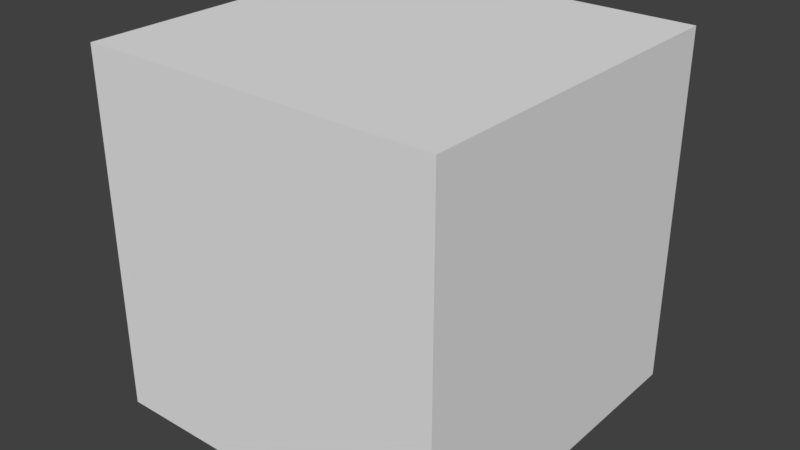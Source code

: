 # Source: parented_to_armature_node_cube.blend  (saved by Blender 2.79.0; exported with 4.5.12 LTS)
import bpy
from mathutils import Matrix  # noqa: F401  (used for matrix-valued properties, if any)

bpy.ops.wm.read_factory_settings(use_empty=True)
scene = bpy.context.scene
scene.name = 'Scene'

# ---- collections
col_collection_1 = bpy.data.collections.new('Collection 1'); scene.collection.children.link(col_collection_1)

# ---- materials (node trees are filled in below, after node groups)
mat_material = bpy.data.materials.new('Material')
mat_material.alpha_threshold = 0.0
mat_material.use_transparent_shadow = False
mat_material.roughness = 0.5
mat_material.line_color = (0.0, 0.0, 0.0, 1.0)

# ---- material node trees

# ---- world
world_world = bpy.data.worlds.new('World'); scene.world = world_world
world_world.color = (0.05088, 0.05088, 0.05088)
world_world.use_sun_shadow = False
world_world.sun_shadow_jitter_overblur = 0.0
world_world.cycles.sampling_method = 'MANUAL'

# ---- meshes
me_cube = bpy.data.meshes.new('Cube')
me_cube.from_pydata([(1.0, 1.0, -1.0), (1.0, -1.0, -1.0), (-1.0, -1.0, -1.0), (-1.0, 1.0, -1.0), (1.0, 1.0, 1.0), (1.0, -1.0, 1.0), (-1.0, -1.0, 1.0), (-1.0, 1.0, 1.0)], [], [(0, 1, 2, 3), (4, 7, 6, 5), (0, 4, 5, 1), (1, 5, 6, 2), (2, 6, 7, 3), (4, 0, 3, 7)])
me_cube.materials.append(mat_material)
me_cube.use_remesh_preserve_volume = False
me_cube.use_remesh_preserve_attributes = False
me_cube.use_mirror_vertex_groups = False
me_cube.update()
arm_armature = bpy.data.armatures.new('Armature')  # bones are not reproduced

# ---- objects
ob_armature = bpy.data.objects.new('Armature', arm_armature)
ob_cube = bpy.data.objects.new('Cube', me_cube)

# ---- transforms, parenting, visibility, modifiers, constraints
ob_armature.location = (1.109, -2.625, 0.7949)
ob_armature.lineart.crease_threshold = 0.0
ob_cube.parent = ob_armature
ob_cube.matrix_parent_inverse = Matrix(((1.0, 0.0, 0.0, -1.109), (0.0, 1.0, 0.0, 2.625), (0.0, 0.0, 1.0, -0.7949), (0.0, 0.0, 0.0, 1.0)))
ob_cube.location = (0.0, 0.0, 0.0)
ob_cube.lock_rotations_4d = False
ob_cube.empty_display_type = 'ARROWS'
ob_cube.lineart.crease_threshold = 0.0

# ---- collection membership
col_collection_1.objects.link(ob_armature)
col_collection_1.objects.link(ob_cube)

# ---- scene / render settings (as saved in the file)
scene.frame_start = 1; scene.frame_end = 250; scene.frame_set(1)
scene.render.engine = 'BLENDER_EEVEE_NEXT'
scene.render.resolution_percentage = 50
scene.render.dither_intensity = 0.0
scene.cycles.use_denoising = False
scene.cycles.samples = 128
scene.cycles.sampling_pattern = 'TABULATED_SOBOL'
scene.cycles.use_adaptive_sampling = False
scene.cycles.use_light_tree = False
scene.cycles.blur_glossy = 0.0
scene.cycles.sample_clamp_indirect = 0.0
scene.view_settings.view_transform = 'Standard'
bpy.context.view_layer.update()

# ---- added for rendering (the .blend has no active camera and no usable light): camera, sun
cam_auto = bpy.data.cameras.new('AutoCamera')
cam_auto.lens = 50.0
cam_auto.sensor_width = 36.0
cam_auto.clip_end = 1000.0
ob_auto_camera = bpy.data.objects.new('AutoCamera', cam_auto)
scene.collection.objects.link(ob_auto_camera)
ob_auto_camera.location = (3.20507, -3.84609, 2.56406)
ob_auto_camera.rotation_euler = (1.09748, -7.21219e-08, 0.694738)
scene.camera = ob_auto_camera
light_auto_sun = bpy.data.lights.new('AutoSun', 'SUN')
light_auto_sun.energy = 3.0
light_auto_sun.angle = 0.0523599
ob_auto_sun = bpy.data.objects.new('AutoSun', light_auto_sun)
scene.collection.objects.link(ob_auto_sun)
ob_auto_sun.rotation_euler = (0.872665, 0.174533, 0.523599)
bpy.context.view_layer.update()

